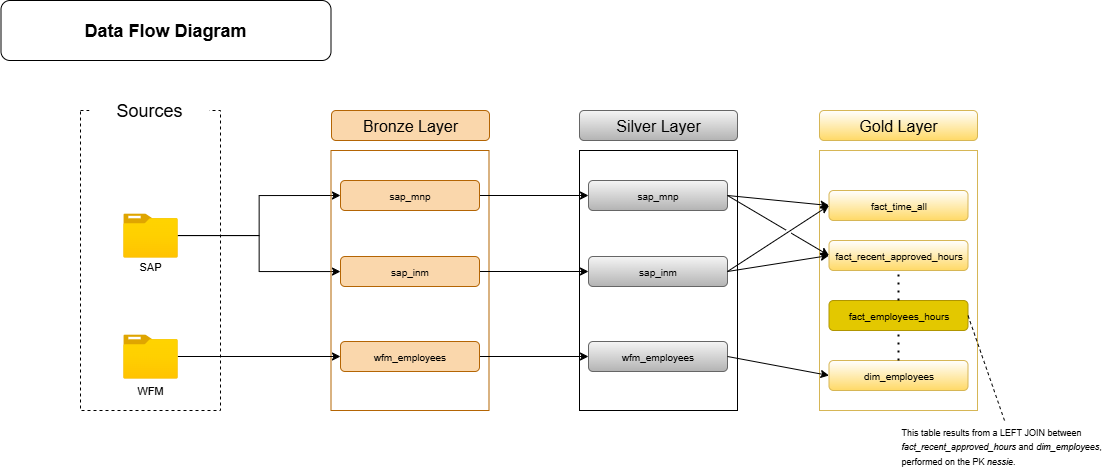

The diagram above was exported from draw.io. Its source (the exported page's mxGraphModel, read from the mxfile embedded in the PNG):
<mxGraphModel dx="1226" dy="736" grid="1" gridSize="10" guides="1" tooltips="1" connect="1" arrows="1" fold="1" page="1" pageScale="1" pageWidth="827" pageHeight="1169" math="0" shadow="0">
  <root>
    <mxCell id="0" />
    <mxCell id="1" parent="0" />
    <mxCell id="_-So-G6JZP1gXvLWuwMC-1" value="&lt;b&gt;&lt;font style=&quot;font-size: 18px;&quot;&gt;Data Flow Diagram&lt;/font&gt;&lt;/b&gt;" style="rounded=1;whiteSpace=wrap;html=1;fillColor=default;strokeColor=default;" parent="1" vertex="1">
      <mxGeometry x="31.5" y="10" width="330" height="60" as="geometry" />
    </mxCell>
    <mxCell id="_-So-G6JZP1gXvLWuwMC-2" value="" style="rounded=0;whiteSpace=wrap;html=1;fillColor=none;dashed=1;" parent="1" vertex="1">
      <mxGeometry x="111" y="120" width="140" height="300" as="geometry" />
    </mxCell>
    <mxCell id="_-So-G6JZP1gXvLWuwMC-3" value="&lt;font style=&quot;font-size: 18px;&quot;&gt;Sources&lt;/font&gt;" style="rounded=1;whiteSpace=wrap;html=1;fillColor=default;strokeColor=none;" parent="1" vertex="1">
      <mxGeometry x="120" y="90" width="120" height="60" as="geometry" />
    </mxCell>
    <mxCell id="_-So-G6JZP1gXvLWuwMC-20" style="edgeStyle=orthogonalEdgeStyle;rounded=0;orthogonalLoop=1;jettySize=auto;html=1;" parent="1" source="_-So-G6JZP1gXvLWuwMC-4" target="_-So-G6JZP1gXvLWuwMC-17" edge="1">
      <mxGeometry relative="1" as="geometry" />
    </mxCell>
    <mxCell id="_-So-G6JZP1gXvLWuwMC-23" style="edgeStyle=orthogonalEdgeStyle;rounded=0;orthogonalLoop=1;jettySize=auto;html=1;entryX=0;entryY=0.5;entryDx=0;entryDy=0;" parent="1" source="_-So-G6JZP1gXvLWuwMC-4" target="_-So-G6JZP1gXvLWuwMC-13" edge="1">
      <mxGeometry relative="1" as="geometry" />
    </mxCell>
    <mxCell id="_-So-G6JZP1gXvLWuwMC-4" value="" style="image;aspect=fixed;html=1;points=[];align=center;fontSize=12;image=img/lib/azure2/general/Folder_Blank.svg;" parent="1" vertex="1">
      <mxGeometry x="153.75" y="222.89000000000001" width="54.5" height="44.23" as="geometry" />
    </mxCell>
    <mxCell id="_-So-G6JZP1gXvLWuwMC-8" value="&lt;font&gt;SAP&lt;/font&gt;" style="rounded=1;whiteSpace=wrap;html=1;fillColor=none;strokeColor=none;fontSize=11;" parent="1" vertex="1">
      <mxGeometry x="121" y="266" width="120" height="20" as="geometry" />
    </mxCell>
    <mxCell id="_-So-G6JZP1gXvLWuwMC-11" value="Bronze Layer" style="rounded=1;whiteSpace=wrap;html=1;fillColor=#fad7ac;strokeColor=#b46504;fontSize=16;" parent="1" vertex="1">
      <mxGeometry x="362" y="120" width="158" height="30" as="geometry" />
    </mxCell>
    <mxCell id="_-So-G6JZP1gXvLWuwMC-12" value="" style="rounded=0;whiteSpace=wrap;html=1;fillColor=none;strokeColor=#b46504;fontSize=16;" parent="1" vertex="1">
      <mxGeometry x="361.5" y="160" width="158" height="260" as="geometry" />
    </mxCell>
    <mxCell id="ldsSTnJfSurYdlAkaAct-9" style="edgeStyle=orthogonalEdgeStyle;rounded=0;orthogonalLoop=1;jettySize=auto;html=1;" parent="1" source="_-So-G6JZP1gXvLWuwMC-13" target="ldsSTnJfSurYdlAkaAct-3" edge="1">
      <mxGeometry relative="1" as="geometry" />
    </mxCell>
    <mxCell id="_-So-G6JZP1gXvLWuwMC-13" value="sap_mnp" style="rounded=1;whiteSpace=wrap;html=1;fillColor=#fad7ac;strokeColor=#b46504;fontSize=10;" parent="1" vertex="1">
      <mxGeometry x="371" y="190" width="139" height="30" as="geometry" />
    </mxCell>
    <mxCell id="ldsSTnJfSurYdlAkaAct-10" style="edgeStyle=orthogonalEdgeStyle;rounded=0;orthogonalLoop=1;jettySize=auto;html=1;exitX=1;exitY=0.5;exitDx=0;exitDy=0;" parent="1" source="_-So-G6JZP1gXvLWuwMC-17" target="ldsSTnJfSurYdlAkaAct-4" edge="1">
      <mxGeometry relative="1" as="geometry" />
    </mxCell>
    <mxCell id="_-So-G6JZP1gXvLWuwMC-17" value="sap_inm" style="rounded=1;whiteSpace=wrap;html=1;fillColor=#fad7ac;strokeColor=#b46504;fontSize=10;" parent="1" vertex="1">
      <mxGeometry x="371" y="266" width="139" height="30" as="geometry" />
    </mxCell>
    <mxCell id="_-So-G6JZP1gXvLWuwMC-24" style="edgeStyle=orthogonalEdgeStyle;rounded=0;orthogonalLoop=1;jettySize=auto;html=1;" parent="1" source="_-So-G6JZP1gXvLWuwMC-27" target="_-So-G6JZP1gXvLWuwMC-30" edge="1">
      <mxGeometry relative="1" as="geometry" />
    </mxCell>
    <mxCell id="_-So-G6JZP1gXvLWuwMC-27" value="" style="image;aspect=fixed;html=1;points=[];align=center;fontSize=12;image=img/lib/azure2/general/Folder_Blank.svg;" parent="1" vertex="1">
      <mxGeometry x="153.75" y="343.89" width="54.5" height="44.23" as="geometry" />
    </mxCell>
    <mxCell id="_-So-G6JZP1gXvLWuwMC-28" value="&lt;font&gt;WFM&lt;/font&gt;" style="rounded=1;whiteSpace=wrap;html=1;fillColor=none;strokeColor=none;fontSize=11;" parent="1" vertex="1">
      <mxGeometry x="121" y="390" width="120" height="20" as="geometry" />
    </mxCell>
    <mxCell id="ldsSTnJfSurYdlAkaAct-13" style="edgeStyle=orthogonalEdgeStyle;rounded=0;orthogonalLoop=1;jettySize=auto;html=1;" parent="1" source="_-So-G6JZP1gXvLWuwMC-30" target="ldsSTnJfSurYdlAkaAct-7" edge="1">
      <mxGeometry relative="1" as="geometry" />
    </mxCell>
    <mxCell id="_-So-G6JZP1gXvLWuwMC-30" value="wfm_employees" style="rounded=1;whiteSpace=wrap;html=1;fillColor=#fad7ac;strokeColor=#b46504;fontSize=10;" parent="1" vertex="1">
      <mxGeometry x="371" y="351" width="139" height="30" as="geometry" />
    </mxCell>
    <mxCell id="ldsSTnJfSurYdlAkaAct-1" value="Silver Layer" style="rounded=1;whiteSpace=wrap;html=1;fillColor=#f5f5f5;strokeColor=#666666;fontSize=16;gradientColor=#b3b3b3;" parent="1" vertex="1">
      <mxGeometry x="610" y="120" width="158" height="30" as="geometry" />
    </mxCell>
    <mxCell id="ldsSTnJfSurYdlAkaAct-2" value="" style="rounded=0;whiteSpace=wrap;html=1;fillColor=none;fontSize=16;strokeColor=default;" parent="1" vertex="1">
      <mxGeometry x="610" y="160" width="158" height="260" as="geometry" />
    </mxCell>
    <mxCell id="ldsSTnJfSurYdlAkaAct-3" value="sap_mnp" style="rounded=1;whiteSpace=wrap;html=1;fillColor=#f5f5f5;strokeColor=#666666;fontSize=10;gradientColor=#b3b3b3;" parent="1" vertex="1">
      <mxGeometry x="619" y="190" width="139" height="30" as="geometry" />
    </mxCell>
    <mxCell id="ldsSTnJfSurYdlAkaAct-4" value="sap_inm" style="rounded=1;whiteSpace=wrap;html=1;fillColor=#f5f5f5;strokeColor=#666666;fontSize=10;gradientColor=#b3b3b3;" parent="1" vertex="1">
      <mxGeometry x="619" y="266" width="139" height="30" as="geometry" />
    </mxCell>
    <mxCell id="ldsSTnJfSurYdlAkaAct-7" value="wfm_employees" style="rounded=1;whiteSpace=wrap;html=1;fillColor=#f5f5f5;strokeColor=#666666;fontSize=10;gradientColor=#b3b3b3;" parent="1" vertex="1">
      <mxGeometry x="619" y="351" width="139" height="30" as="geometry" />
    </mxCell>
    <mxCell id="UxqbFNiShDq20qU9HtJH-1" value="Gold Layer" style="rounded=1;whiteSpace=wrap;html=1;fillColor=light-dark(#ffffff, #281d00);strokeColor=#d6b656;fontSize=16;gradientColor=#ffd966;" parent="1" vertex="1">
      <mxGeometry x="850" y="120" width="158" height="30" as="geometry" />
    </mxCell>
    <mxCell id="UxqbFNiShDq20qU9HtJH-2" value="" style="rounded=0;whiteSpace=wrap;html=1;fillColor=none;fontSize=16;strokeColor=#d6b656;gradientColor=#ffd966;" parent="1" vertex="1">
      <mxGeometry x="850" y="160" width="158" height="260" as="geometry" />
    </mxCell>
    <mxCell id="UxqbFNiShDq20qU9HtJH-3" value="fact_time_all" style="rounded=1;whiteSpace=wrap;html=1;fillColor=light-dark(#ffffff, #281d00);strokeColor=#d6b656;fontSize=10;gradientColor=#ffd966;" parent="1" vertex="1">
      <mxGeometry x="859.5" y="200" width="139" height="30" as="geometry" />
    </mxCell>
    <mxCell id="UxqbFNiShDq20qU9HtJH-4" value="dim_employees" style="rounded=1;whiteSpace=wrap;html=1;fillColor=light-dark(#ffffff, #281d00);strokeColor=#d6b656;fontSize=10;gradientColor=#ffd966;" parent="1" vertex="1">
      <mxGeometry x="859.5" y="370" width="139" height="30" as="geometry" />
    </mxCell>
    <mxCell id="UxqbFNiShDq20qU9HtJH-9" value="" style="endArrow=classic;html=1;rounded=0;exitX=1;exitY=0.5;exitDx=0;exitDy=0;entryX=0;entryY=0.5;entryDx=0;entryDy=0;jumpStyle=gap;" parent="1" source="ldsSTnJfSurYdlAkaAct-3" target="UxqbFNiShDq20qU9HtJH-3" edge="1">
      <mxGeometry width="50" height="50" relative="1" as="geometry">
        <mxPoint x="790" y="280" as="sourcePoint" />
        <mxPoint x="840" y="230" as="targetPoint" />
      </mxGeometry>
    </mxCell>
    <mxCell id="UxqbFNiShDq20qU9HtJH-10" value="" style="endArrow=classic;html=1;rounded=0;exitX=1;exitY=0.5;exitDx=0;exitDy=0;jumpStyle=gap;entryX=0;entryY=0.5;entryDx=0;entryDy=0;" parent="1" source="ldsSTnJfSurYdlAkaAct-4" target="UxqbFNiShDq20qU9HtJH-3" edge="1">
      <mxGeometry width="50" height="50" relative="1" as="geometry">
        <mxPoint x="820" y="260" as="sourcePoint" />
        <mxPoint x="860" y="220" as="targetPoint" />
      </mxGeometry>
    </mxCell>
    <mxCell id="UxqbFNiShDq20qU9HtJH-12" value="" style="endArrow=classic;html=1;rounded=0;exitX=1;exitY=0.5;exitDx=0;exitDy=0;entryX=0;entryY=0.5;entryDx=0;entryDy=0;jumpStyle=gap;" parent="1" source="ldsSTnJfSurYdlAkaAct-7" target="UxqbFNiShDq20qU9HtJH-4" edge="1">
      <mxGeometry width="50" height="50" relative="1" as="geometry">
        <mxPoint x="757.5" y="409.5" as="sourcePoint" />
        <mxPoint x="859.5" y="320.5" as="targetPoint" />
      </mxGeometry>
    </mxCell>
    <mxCell id="cNnGZBlvACVzYKE1cTF0-1" value="fact_recent_approved_hours" style="rounded=1;whiteSpace=wrap;html=1;fillColor=light-dark(#ffffff, #281d00);strokeColor=#d6b656;fontSize=10;gradientColor=#ffd966;" parent="1" vertex="1">
      <mxGeometry x="859.5" y="250" width="139" height="30" as="geometry" />
    </mxCell>
    <mxCell id="cNnGZBlvACVzYKE1cTF0-2" value="" style="endArrow=classic;html=1;rounded=0;exitX=1;exitY=0.5;exitDx=0;exitDy=0;entryX=0;entryY=0.5;entryDx=0;entryDy=0;jumpStyle=gap;" parent="1" source="ldsSTnJfSurYdlAkaAct-3" target="cNnGZBlvACVzYKE1cTF0-1" edge="1">
      <mxGeometry width="50" height="50" relative="1" as="geometry">
        <mxPoint x="810" y="230" as="sourcePoint" />
        <mxPoint x="912" y="233" as="targetPoint" />
      </mxGeometry>
    </mxCell>
    <mxCell id="cNnGZBlvACVzYKE1cTF0-3" value="" style="endArrow=classic;html=1;rounded=0;exitX=1;exitY=0.5;exitDx=0;exitDy=0;jumpStyle=gap;entryX=0;entryY=0.5;entryDx=0;entryDy=0;" parent="1" source="ldsSTnJfSurYdlAkaAct-4" target="cNnGZBlvACVzYKE1cTF0-1" edge="1">
      <mxGeometry width="50" height="50" relative="1" as="geometry">
        <mxPoint x="810" y="343" as="sourcePoint" />
        <mxPoint x="912" y="270" as="targetPoint" />
      </mxGeometry>
    </mxCell>
    <mxCell id="cNnGZBlvACVzYKE1cTF0-9" value="fact_employees_hours" style="rounded=1;whiteSpace=wrap;html=1;fillColor=#e3c800;strokeColor=#B09500;fontSize=10;fontColor=#000000;" parent="1" vertex="1">
      <mxGeometry x="859.5" y="310" width="139" height="30" as="geometry" />
    </mxCell>
    <mxCell id="cNnGZBlvACVzYKE1cTF0-10" value="" style="endArrow=none;dashed=1;html=1;dashPattern=1 3;strokeWidth=2;rounded=0;entryX=0.5;entryY=1;entryDx=0;entryDy=0;exitX=0.5;exitY=0;exitDx=0;exitDy=0;" parent="1" source="UxqbFNiShDq20qU9HtJH-4" target="cNnGZBlvACVzYKE1cTF0-9" edge="1">
      <mxGeometry width="50" height="50" relative="1" as="geometry">
        <mxPoint x="920" y="360" as="sourcePoint" />
        <mxPoint x="970" y="310" as="targetPoint" />
      </mxGeometry>
    </mxCell>
    <mxCell id="cNnGZBlvACVzYKE1cTF0-11" value="" style="endArrow=none;dashed=1;html=1;dashPattern=1 3;strokeWidth=2;rounded=0;entryX=0.5;entryY=1;entryDx=0;entryDy=0;exitX=0.5;exitY=0;exitDx=0;exitDy=0;" parent="1" source="cNnGZBlvACVzYKE1cTF0-9" target="cNnGZBlvACVzYKE1cTF0-1" edge="1">
      <mxGeometry width="50" height="50" relative="1" as="geometry">
        <mxPoint x="920" y="320" as="sourcePoint" />
        <mxPoint x="920" y="290" as="targetPoint" />
        <Array as="points" />
      </mxGeometry>
    </mxCell>
    <mxCell id="jHFxr4O9g6OxobajAD8W-1" value="&lt;div style=&quot;&quot;&gt;&lt;span style=&quot;background-color: transparent; color: light-dark(rgb(0, 0, 0), rgb(255, 255, 255));&quot;&gt;&lt;font style=&quot;font-size: 9px;&quot;&gt;This table results from a LEFT JOIN between &lt;i&gt;fact_recent_approved_hours&lt;/i&gt; and &lt;i&gt;dim_employees&lt;/i&gt;, performed on the PK &lt;i&gt;nessie&lt;/i&gt;.&lt;/font&gt;&lt;/span&gt;&lt;/div&gt;" style="text;html=1;align=left;verticalAlign=middle;whiteSpace=wrap;rounded=0;" parent="1" vertex="1">
      <mxGeometry x="930" y="430" width="210" height="50" as="geometry" />
    </mxCell>
    <mxCell id="jHFxr4O9g6OxobajAD8W-3" value="" style="endArrow=none;dashed=1;html=1;rounded=0;exitX=0.5;exitY=0;exitDx=0;exitDy=0;entryX=1;entryY=0.5;entryDx=0;entryDy=0;" parent="1" source="jHFxr4O9g6OxobajAD8W-1" target="cNnGZBlvACVzYKE1cTF0-9" edge="1">
      <mxGeometry width="50" height="50" relative="1" as="geometry">
        <mxPoint x="1130" y="340" as="sourcePoint" />
        <mxPoint x="1180" y="290" as="targetPoint" />
      </mxGeometry>
    </mxCell>
  </root>
</mxGraphModel>